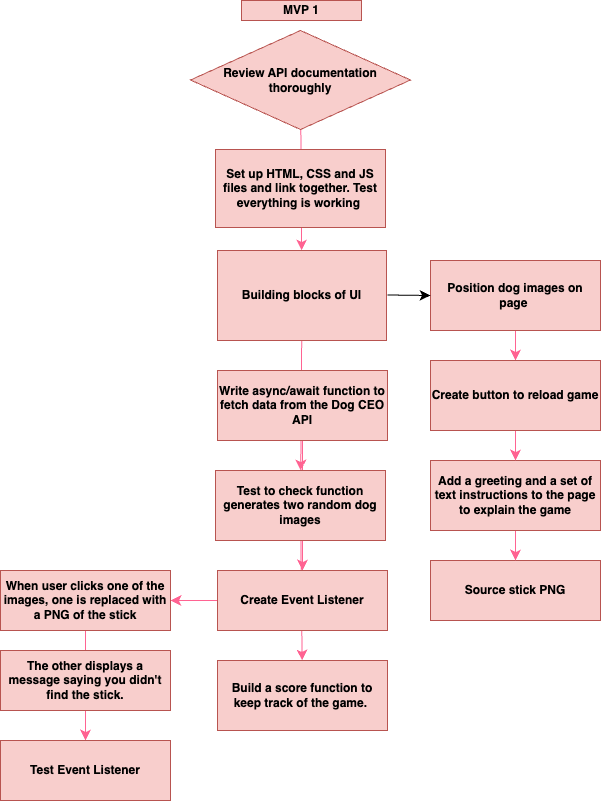

The diagram above was exported from draw.io. Its source (the exported page's mxGraphModel, read from the mxfile embedded in the PNG):
<mxGraphModel dx="954" dy="559" grid="1" gridSize="10" guides="1" tooltips="1" connect="1" arrows="1" fold="1" page="1" pageScale="1" pageWidth="827" pageHeight="1169" math="0" shadow="0">
  <root>
    <mxCell id="0" />
    <mxCell id="1" parent="0" />
    <mxCell id="8DLpdkTBXZsHd5w8zMRF-44" value="" style="edgeStyle=none;curved=1;rounded=0;orthogonalLoop=1;jettySize=auto;html=1;strokeColor=#FF6392;fontSize=12;fontColor=#5AA9E6;startSize=8;endSize=8;fillColor=#FFE45E;" edge="1" parent="1" source="8DLpdkTBXZsHd5w8zMRF-14" target="8DLpdkTBXZsHd5w8zMRF-2">
      <mxGeometry relative="1" as="geometry" />
    </mxCell>
    <mxCell id="8DLpdkTBXZsHd5w8zMRF-30" value="" style="edgeStyle=none;curved=1;rounded=0;orthogonalLoop=1;jettySize=auto;html=1;strokeColor=#FF6392;fontSize=12;fontColor=#5AA9E6;startSize=8;endSize=8;fillColor=#FFE45E;" edge="1" parent="1" source="FDhc15OX42X6BfU3V28R-1" target="8DLpdkTBXZsHd5w8zMRF-14">
      <mxGeometry relative="1" as="geometry" />
    </mxCell>
    <mxCell id="FDhc15OX42X6BfU3V28R-1" value="&lt;font color=&quot;#000000&quot;&gt;&lt;b&gt;Review API documentation thoroughly&lt;/b&gt;&lt;/font&gt;" style="rhombus;whiteSpace=wrap;html=1;strokeColor=#b85450;fillColor=#f8cecc;" parent="1" vertex="1">
      <mxGeometry x="270" y="40" width="220" height="99" as="geometry" />
    </mxCell>
    <mxCell id="8DLpdkTBXZsHd5w8zMRF-39" value="" style="edgeStyle=none;curved=1;rounded=0;orthogonalLoop=1;jettySize=auto;html=1;strokeColor=#FF6392;fontSize=12;fontColor=#5AA9E6;startSize=8;endSize=8;fillColor=#FFE45E;" edge="1" parent="1" source="8DLpdkTBXZsHd5w8zMRF-1" target="8DLpdkTBXZsHd5w8zMRF-3">
      <mxGeometry relative="1" as="geometry" />
    </mxCell>
    <mxCell id="8DLpdkTBXZsHd5w8zMRF-42" value="" style="edgeStyle=none;curved=1;rounded=0;orthogonalLoop=1;jettySize=auto;html=1;strokeColor=#FF6392;fontSize=12;fontColor=#5AA9E6;startSize=8;endSize=8;fillColor=#FFE45E;" edge="1" parent="1" source="8DLpdkTBXZsHd5w8zMRF-1" target="8DLpdkTBXZsHd5w8zMRF-3">
      <mxGeometry relative="1" as="geometry" />
    </mxCell>
    <mxCell id="8DLpdkTBXZsHd5w8zMRF-1" value="&lt;font color=&quot;#000000&quot;&gt;&lt;b&gt;Write async/await function to fetch data from the Dog CEO API&lt;/b&gt;&lt;/font&gt;" style="rounded=0;whiteSpace=wrap;html=1;strokeColor=#b85450;fillColor=#f8cecc;" vertex="1" parent="1">
      <mxGeometry x="297" y="380" width="170" height="70" as="geometry" />
    </mxCell>
    <mxCell id="8DLpdkTBXZsHd5w8zMRF-32" value="" style="edgeStyle=none;curved=1;rounded=0;orthogonalLoop=1;jettySize=auto;html=1;strokeColor=#FF6392;fontSize=12;fontColor=#5AA9E6;startSize=8;endSize=8;fillColor=#FFE45E;" edge="1" parent="1" source="8DLpdkTBXZsHd5w8zMRF-2" target="8DLpdkTBXZsHd5w8zMRF-6">
      <mxGeometry relative="1" as="geometry" />
    </mxCell>
    <mxCell id="8DLpdkTBXZsHd5w8zMRF-2" value="&lt;font color=&quot;#000000&quot;&gt;&lt;b&gt;Test to check function generates two random dog images&lt;/b&gt;&lt;/font&gt;" style="rounded=0;whiteSpace=wrap;html=1;strokeColor=#b85450;fillColor=#f8cecc;" vertex="1" parent="1">
      <mxGeometry x="295" y="480" width="170" height="70" as="geometry" />
    </mxCell>
    <mxCell id="8DLpdkTBXZsHd5w8zMRF-41" value="" style="edgeStyle=none;curved=1;rounded=0;orthogonalLoop=1;jettySize=auto;html=1;strokeColor=#FF6392;fontSize=12;fontColor=#5AA9E6;startSize=8;endSize=8;fillColor=#FFE45E;" edge="1" parent="1" source="8DLpdkTBXZsHd5w8zMRF-3" target="8DLpdkTBXZsHd5w8zMRF-20">
      <mxGeometry relative="1" as="geometry" />
    </mxCell>
    <mxCell id="8DLpdkTBXZsHd5w8zMRF-3" value="&lt;font color=&quot;#000000&quot;&gt;&lt;b&gt;Create Event Listener&lt;/b&gt;&lt;/font&gt;" style="rounded=0;whiteSpace=wrap;html=1;strokeColor=#b85450;fillColor=#f8cecc;" vertex="1" parent="1">
      <mxGeometry x="297" y="580" width="170" height="60" as="geometry" />
    </mxCell>
    <mxCell id="8DLpdkTBXZsHd5w8zMRF-6" value="&lt;font color=&quot;#000000&quot;&gt;&lt;b&gt;Build a score function to keep track of the game.&amp;nbsp;&lt;/b&gt;&lt;/font&gt;" style="rounded=0;whiteSpace=wrap;html=1;strokeColor=#b85450;fillColor=#f8cecc;" vertex="1" parent="1">
      <mxGeometry x="297" y="670" width="170" height="70" as="geometry" />
    </mxCell>
    <mxCell id="8DLpdkTBXZsHd5w8zMRF-8" value="&lt;font color=&quot;#000000&quot;&gt;&lt;b&gt;Set up HTML, CSS and JS files and link together. Test everything is working&amp;nbsp;&lt;/b&gt;&lt;/font&gt;" style="rounded=0;whiteSpace=wrap;html=1;strokeColor=#b85450;fillColor=#f8cecc;" vertex="1" parent="1">
      <mxGeometry x="295" y="159" width="170" height="78" as="geometry" />
    </mxCell>
    <mxCell id="8DLpdkTBXZsHd5w8zMRF-10" value="&lt;font color=&quot;#000000&quot;&gt;&lt;b&gt;Source stick PNG&lt;/b&gt;&lt;/font&gt;" style="rounded=0;whiteSpace=wrap;html=1;strokeColor=#b85450;fillColor=#f8cecc;" vertex="1" parent="1">
      <mxGeometry x="510" y="570" width="170" height="60" as="geometry" />
    </mxCell>
    <mxCell id="8DLpdkTBXZsHd5w8zMRF-12" value="&lt;font color=&quot;#000000&quot;&gt;&lt;b&gt;MVP 1&lt;/b&gt;&lt;/font&gt;" style="rounded=0;whiteSpace=wrap;html=1;strokeColor=#b85450;fillColor=#f8cecc;" vertex="1" parent="1">
      <mxGeometry x="321" y="10" width="120" height="20" as="geometry" />
    </mxCell>
    <mxCell id="8DLpdkTBXZsHd5w8zMRF-14" value="&lt;font color=&quot;#000000&quot;&gt;&lt;b&gt;Building blocks of UI&lt;/b&gt;&lt;/font&gt;" style="rounded=0;whiteSpace=wrap;html=1;strokeColor=#b85450;fillColor=#f8cecc;" vertex="1" parent="1">
      <mxGeometry x="297" y="260" width="169" height="90" as="geometry" />
    </mxCell>
    <mxCell id="8DLpdkTBXZsHd5w8zMRF-40" value="" style="edgeStyle=none;curved=1;rounded=0;orthogonalLoop=1;jettySize=auto;html=1;strokeColor=#FF6392;fontSize=12;fontColor=#5AA9E6;startSize=8;endSize=8;fillColor=#FFE45E;" edge="1" parent="1" source="8DLpdkTBXZsHd5w8zMRF-15" target="8DLpdkTBXZsHd5w8zMRF-10">
      <mxGeometry relative="1" as="geometry" />
    </mxCell>
    <mxCell id="8DLpdkTBXZsHd5w8zMRF-15" value="&lt;b style=&quot;color: rgb(0, 0, 0);&quot;&gt;Add a greeting and a set of text instructions to the page to explain the game&lt;/b&gt;" style="rounded=0;whiteSpace=wrap;html=1;strokeColor=#b85450;fillColor=#f8cecc;" vertex="1" parent="1">
      <mxGeometry x="510" y="470" width="170" height="70" as="geometry" />
    </mxCell>
    <mxCell id="8DLpdkTBXZsHd5w8zMRF-33" value="" style="edgeStyle=none;curved=1;rounded=0;orthogonalLoop=1;jettySize=auto;html=1;strokeColor=#FF6392;fontSize=12;fontColor=#5AA9E6;startSize=8;endSize=8;fillColor=#FFE45E;" edge="1" parent="1" source="8DLpdkTBXZsHd5w8zMRF-18" target="8DLpdkTBXZsHd5w8zMRF-19">
      <mxGeometry relative="1" as="geometry" />
    </mxCell>
    <mxCell id="8DLpdkTBXZsHd5w8zMRF-18" value="&lt;font color=&quot;#000000&quot;&gt;&lt;b&gt;Position dog images on page&amp;nbsp;&lt;/b&gt;&lt;/font&gt;" style="rounded=0;whiteSpace=wrap;html=1;strokeColor=#b85450;fillColor=#f8cecc;" vertex="1" parent="1">
      <mxGeometry x="510" y="270" width="170" height="70" as="geometry" />
    </mxCell>
    <mxCell id="8DLpdkTBXZsHd5w8zMRF-34" value="" style="edgeStyle=none;curved=1;rounded=0;orthogonalLoop=1;jettySize=auto;html=1;strokeColor=#FF6392;fontSize=12;fontColor=#5AA9E6;startSize=8;endSize=8;fillColor=#FFE45E;" edge="1" parent="1" source="8DLpdkTBXZsHd5w8zMRF-19" target="8DLpdkTBXZsHd5w8zMRF-15">
      <mxGeometry relative="1" as="geometry" />
    </mxCell>
    <mxCell id="8DLpdkTBXZsHd5w8zMRF-19" value="&lt;font color=&quot;#000000&quot;&gt;&lt;b&gt;Create button to reload game&lt;/b&gt;&lt;/font&gt;" style="rounded=0;whiteSpace=wrap;html=1;strokeColor=#b85450;fillColor=#f8cecc;" vertex="1" parent="1">
      <mxGeometry x="510" y="370" width="170" height="70" as="geometry" />
    </mxCell>
    <mxCell id="8DLpdkTBXZsHd5w8zMRF-35" value="" style="edgeStyle=none;curved=1;rounded=0;orthogonalLoop=1;jettySize=auto;html=1;strokeColor=#FF6392;fontSize=12;fontColor=#5AA9E6;startSize=8;endSize=8;fillColor=#FFE45E;" edge="1" parent="1" source="8DLpdkTBXZsHd5w8zMRF-20" target="8DLpdkTBXZsHd5w8zMRF-22">
      <mxGeometry relative="1" as="geometry" />
    </mxCell>
    <mxCell id="8DLpdkTBXZsHd5w8zMRF-20" value="&lt;font color=&quot;#000000&quot;&gt;&lt;b&gt;When user clicks one of the images, one is replaced with a PNG of the stick&lt;/b&gt;&lt;/font&gt;" style="rounded=0;whiteSpace=wrap;html=1;strokeColor=#b85450;fillColor=#f8cecc;" vertex="1" parent="1">
      <mxGeometry x="80" y="580" width="170" height="60" as="geometry" />
    </mxCell>
    <mxCell id="8DLpdkTBXZsHd5w8zMRF-36" value="" style="edgeStyle=none;curved=1;rounded=0;orthogonalLoop=1;jettySize=auto;html=1;strokeColor=#FF6392;fontSize=12;fontColor=#5AA9E6;startSize=8;endSize=8;fillColor=#FFE45E;" edge="1" parent="1" source="8DLpdkTBXZsHd5w8zMRF-21" target="8DLpdkTBXZsHd5w8zMRF-22">
      <mxGeometry relative="1" as="geometry" />
    </mxCell>
    <mxCell id="8DLpdkTBXZsHd5w8zMRF-21" value="&lt;font color=&quot;#000000&quot;&gt;&lt;b&gt;The other displays a message saying you didn't find the stick.&lt;/b&gt;&lt;/font&gt;" style="rounded=0;whiteSpace=wrap;html=1;strokeColor=#b85450;fillColor=#f8cecc;" vertex="1" parent="1">
      <mxGeometry x="80" y="660" width="170" height="60" as="geometry" />
    </mxCell>
    <mxCell id="8DLpdkTBXZsHd5w8zMRF-22" value="&lt;font color=&quot;#000000&quot;&gt;&lt;b&gt;Test Event Listener&lt;/b&gt;&lt;/font&gt;" style="rounded=0;whiteSpace=wrap;html=1;strokeColor=#b85450;fillColor=#f8cecc;" vertex="1" parent="1">
      <mxGeometry x="80" y="750" width="170" height="60" as="geometry" />
    </mxCell>
    <mxCell id="8DLpdkTBXZsHd5w8zMRF-24" value="" style="endArrow=classic;html=1;rounded=0;strokeColor=#000000;fontSize=12;fontColor=#5AA9E6;startSize=8;endSize=8;curved=1;fillColor=#FFE45E;entryX=0;entryY=0.5;entryDx=0;entryDy=0;" edge="1" parent="1" target="8DLpdkTBXZsHd5w8zMRF-18">
      <mxGeometry width="50" height="50" relative="1" as="geometry">
        <mxPoint x="467" y="304.5" as="sourcePoint" />
        <mxPoint x="500" y="305" as="targetPoint" />
      </mxGeometry>
    </mxCell>
  </root>
</mxGraphModel>